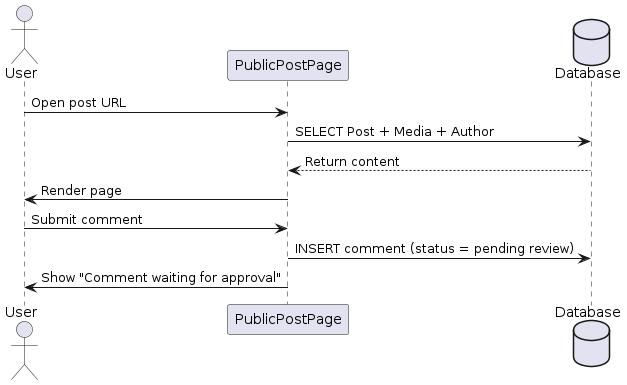

The diagram above was rendered by PlantUML. Its source (embedded in the PNG):
@startuml
actor User as U
participant "PublicPostPage" as P
database "Database" as DB

U -> P: Open post URL
P -> DB: SELECT Post + Media + Author
DB --> P: Return content
P -> U: Render page

U -> P: Submit comment
P -> DB: INSERT comment (status = pending review)
P -> U: Show "Comment waiting for approval"
@enduml